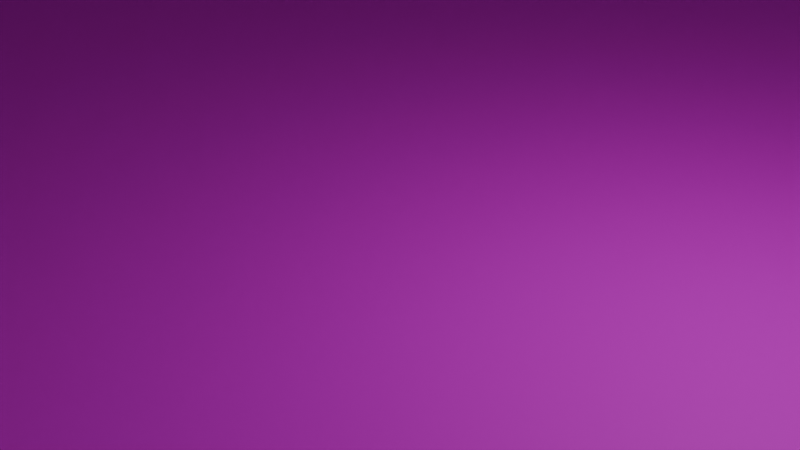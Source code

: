 # Source: Room.blend  (saved by Blender 4.0.36; exported with 4.5.12 LTS)
import bpy
from mathutils import Matrix  # noqa: F401  (used for matrix-valued properties, if any)

bpy.ops.wm.read_factory_settings(use_empty=True)
scene = bpy.context.scene
scene.name = 'Scene'

# ---- collections
col_collection = bpy.data.collections.new('Collection'); scene.collection.children.link(col_collection)

# ---- images (referenced by path relative to the original .blend; pixels are not part of the script)
import os
ASSET_DIR = os.environ.get("B2B_ASSET_DIR", "")  # directory of the original .blend (textures are referenced by path, not embedded)
HERE = os.path.dirname(os.path.abspath(__file__))  # packed textures are extracted next to this script under _unpacked/

def load_image(name, relpath, width, height, colorspace="sRGB"):
    """Load a texture the original file referenced (path relative to the .blend, or extracted next to this script)."""
    p = next((c for c in (os.path.join(HERE, relpath), os.path.join(ASSET_DIR, relpath)) if relpath and os.path.exists(c)), "")
    if p:
        img = bpy.data.images.load(p, check_existing=True)
        img.name = name
    else:  # same state as the original file: an image datablock whose file is absent (Cycles renders it pink)
        img = bpy.data.images.new(name, width, height)
        img.source = "FILE"
        img.filepath = "//" + (relpath or name)
    img.colorspace_settings.name = colorspace
    return img
img_map_png = load_image('map.png', 'Material/Roomtex.png', 1024, 1024, 'sRGB')

# ---- materials (node trees are filled in below, after node groups)
mat_roommat = bpy.data.materials.new('RoomMat')
mat_roommat.alpha_threshold = 0.0
mat_roommat.roughness = 0.5
mat_roommat.line_color = (0.0, 0.0, 0.0, 1.0)

# ---- material node trees
mat_roommat.use_nodes = True; mat_roommat.node_tree.nodes.clear()
_N = mat_roommat.node_tree.nodes; _L = mat_roommat.node_tree.links
n0 = _N.new('ShaderNodeOutputMaterial'); n0.name = 'Material Output'; n0.location = (300, 300)
n1 = _N.new('ShaderNodeBsdfPrincipled'); n1.name = 'Principled BSDF'; n1.location = (10, 300)
n1.inputs[3].default_value = 1.45
n2 = _N.new('ShaderNodeTexImage'); n2.name = 'Image Texture'; n2.location = (-280, 280)
n2.image = img_map_png
_L.new(n1.outputs[0], n0.inputs[0])
_L.new(n2.outputs[0], n1.inputs[0])
n0.is_active_output = True

# ---- world
world_world = bpy.data.worlds.new('World'); scene.world = world_world
world_world.use_nodes = True; world_world.node_tree.nodes.clear()
_N = world_world.node_tree.nodes; _L = world_world.node_tree.links
n0 = _N.new('ShaderNodeOutputWorld'); n0.name = 'World Output'; n0.location = (300, 300)
n1 = _N.new('ShaderNodeBackground'); n1.name = 'Background'; n1.location = (10, 300)
n1.inputs[0].default_value = (0.05088, 0.05088, 0.05088, 1.0)
_L.new(n1.outputs[0], n0.inputs[0])
n0.is_active_output = True
world_world.color = (0.05088, 0.05088, 0.05088)
world_world.use_sun_shadow = False
world_world.sun_shadow_jitter_overblur = 0.0

# ---- cameras
cam_camera = bpy.data.cameras.new('Camera')
cam_camera.clip_end = 100.0
cam_camera.ortho_scale = 7.314

# ---- lights
light_light = bpy.data.lights.new('Light', 'POINT')
light_light.transmission_factor = 0.0
light_light.use_soft_falloff = False
light_light.energy = 1000.0
light_light.shadow_soft_size = 0.1
light_light.shadow_maximum_resolution = 0.006
light_light.use_absolute_resolution = True

# ---- meshes
me_cube = bpy.data.meshes.new('Cube')
me_cube.from_pydata([(1.0, 1.0, 1.57), (1.0, 1.0, -0.01008), (1.0, -1.0, 1.57), (1.0, -1.0, -0.01008), (-1.0, 1.0, 1.57), (-1.0, 1.0, -0.01008), (-1.0, -1.0, 1.57), (-1.0, -1.0, -0.01008), (1.0, 1.0, 0.8147), (-1.0, -1.0, 0.8147), (1.0, -1.0, 0.8147), (-1.0, 1.0, 0.8147), (-1.0, 0.2485, -0.01008), (1.0, 0.2485, 1.57), (-1.0, 0.2485, 1.57), (1.0, 0.2485, -0.01008), (1.0, 0.2485, 0.8147), (-1.0, 0.2485, 0.8147), (-1.0, -0.2684, -0.01008), (1.0, -0.2684, 1.57), (-1.0, -0.2684, 0.8147), (-1.0, -0.2684, 1.57), (1.0, -0.2684, -0.01008), (1.0, -0.2684, 0.8147), (-1.0, 0.2752, 1.57), (1.0, 0.2752, -0.01008), (1.0, 0.2752, 0.8147), (-1.0, 0.2752, -0.01008), (1.0, 0.2752, 1.57), (-1.0, 0.2752, 0.8147), (-1.0, -1.0, 0.8447), (1.0, 1.0, 0.8447), (1.0, -1.0, 0.8447), (-1.0, 1.0, 0.8447), (1.0, 0.2485, 0.8447), (-1.0, 0.2485, 0.8447), (-1.0, -0.2684, 0.8447), (1.0, -0.2684, 0.8447), (1.0, 0.2752, 0.8447), (-1.0, 0.2752, 0.8447), (-1.0, -0.2943, -0.01008), (1.0, -0.2943, 1.57), (-1.0, -0.2943, 0.8147), (-1.0, -0.2943, 1.57), (1.0, -0.2943, -0.01008), (1.0, -0.2943, 0.8147), (-1.0, -0.2943, 0.8447), (1.0, -0.2943, 0.8447), (0.9807, -0.2684, 0.8147), (0.9807, 0.2485, 0.8147), (0.9807, 0.2485, -0.01008), (0.9807, -0.2943, -0.01008), (0.9807, -0.2684, -0.01008), (0.9807, -0.2943, 0.8147), (0.9807, 0.2752, -0.01008), (0.9807, 0.2752, 0.8147), (0.9807, 0.2485, 0.8447), (0.9807, -0.2684, 0.8447), (0.9807, 0.2752, 0.8447), (0.9807, -0.2943, 0.8447)], [], [(41, 2, 6, 43), (32, 30, 6, 2), (39, 33, 4, 24), (40, 7, 3, 44), (47, 32, 2, 41), (33, 31, 0, 4), (5, 1, 8, 11), (44, 3, 10, 45), (27, 5, 11, 29), (3, 7, 9, 10), (18, 12, 17, 20), (45, 47, 59, 53), (38, 34, 13, 28), (27, 12, 15, 25), (36, 35, 14, 21), (28, 13, 14, 24), (46, 36, 21, 43), (40, 18, 20, 42), (15, 22, 23, 16), (34, 37, 19, 13), (12, 18, 22, 15), (13, 19, 21, 14), (0, 28, 24, 4), (5, 27, 25, 1), (31, 38, 28, 0), (1, 25, 26, 8), (12, 27, 29, 17), (35, 39, 24, 14), (17, 29, 39, 35), (8, 26, 38, 31), (26, 25, 54, 55), (42, 20, 36, 46), (20, 17, 35, 36), (22, 44, 51, 52), (11, 8, 31, 33), (45, 10, 32, 47), (29, 11, 33, 39), (10, 9, 30, 32), (47, 37, 57, 59), (9, 42, 46, 30), (7, 40, 42, 9), (30, 46, 43, 6), (25, 15, 50, 54), (37, 47, 41, 19), (18, 40, 44, 22), (19, 41, 43, 21), (54, 50, 49, 55), (49, 48, 57, 56), (55, 49, 56, 58), (48, 53, 59, 57), (52, 51, 53, 48), (23, 22, 52, 48), (38, 26, 55, 58), (44, 45, 53, 51), (34, 38, 58, 56), (15, 16, 49, 50), (37, 34, 56, 57), (16, 23, 48, 49)])
_uv = me_cube.uv_layers.new(name='UVMap')
_uv.uv.foreach_set('vector', [0.4, 0.8279, 0.4, 0.7666, 0.5737, 0.7666, 0.5737, 0.8279, 0.8376, 0.7369, 0.8376, 0.9105, 0.7747, 0.9105, 0.7747, 0.7369, 0.88, 0.1156, 0.88, 0.1785, 0.8171, 0.1785, 0.8171, 0.1156, 0.5835, 0.8279, 0.5835, 0.7666, 0.7571, 0.7666, 0.7571, 0.8279, 0.88, 0.3007, 0.88, 0.3619, 0.8171, 0.3619, 0.8171, 0.3007, 0.06781, 0.7846, 0.06781, 0.9583, 0.004869, 0.9583, 0.004869, 0.7846, 0.142, 0.7846, 0.142, 0.9583, 0.07041, 0.9583, 0.07041, 0.7846, 0.9543, 0.3007, 0.9543, 0.3619, 0.8826, 0.3619, 0.8826, 0.3007, 0.9543, 0.1156, 0.9543, 0.1785, 0.8826, 0.1785, 0.8826, 0.1156, 0.9118, 0.7369, 0.9118, 0.9105, 0.8402, 0.9105, 0.8402, 0.7369, 0.9543, 0.06839, 0.9543, 0.1133, 0.8826, 0.1133, 0.8826, 0.06839, 0.376, 0.7857, 0.376, 0.7831, 0.3777, 0.7831, 0.3777, 0.7857, 0.88, 0.2512, 0.88, 0.2535, 0.8171, 0.2535, 0.8171, 0.2512, 0.5835, 0.8774, 0.5835, 0.875, 0.7571, 0.875, 0.7571, 0.8774, 0.88, 0.06839, 0.88, 0.1133, 0.8171, 0.1133, 0.8171, 0.06839, 0.4, 0.8774, 0.4, 0.875, 0.5737, 0.875, 0.5737, 0.8774, 0.88, 0.06615, 0.88, 0.06839, 0.8171, 0.06839, 0.8171, 0.06615, 0.9543, 0.06615, 0.9543, 0.06839, 0.8826, 0.06839, 0.8826, 0.06615, 0.9665, 0.8925, 0.9216, 0.8925, 0.9216, 0.8208, 0.9665, 0.8208, 0.88, 0.2535, 0.88, 0.2984, 0.8171, 0.2984, 0.8171, 0.2535, 0.5835, 0.875, 0.5835, 0.8302, 0.7571, 0.8302, 0.7571, 0.875, 0.4, 0.875, 0.4, 0.8302, 0.5737, 0.8302, 0.5737, 0.875, 0.4, 0.9403, 0.4, 0.8774, 0.5737, 0.8774, 0.5737, 0.9403, 0.5835, 0.9403, 0.5835, 0.8774, 0.7571, 0.8774, 0.7571, 0.9403, 0.88, 0.1883, 0.88, 0.2512, 0.8171, 0.2512, 0.8171, 0.1883, 0.9543, 0.1883, 0.9543, 0.2512, 0.8826, 0.2512, 0.8826, 0.1883, 0.9543, 0.1133, 0.9543, 0.1156, 0.8826, 0.1156, 0.8826, 0.1133, 0.88, 0.1133, 0.88, 0.1156, 0.8171, 0.1156, 0.8171, 0.1133, 0.8826, 0.1133, 0.8826, 0.1156, 0.88, 0.1156, 0.88, 0.1133, 0.8826, 0.1883, 0.8826, 0.2512, 0.88, 0.2512, 0.88, 0.1883, 0.3891, 0.7857, 0.3891, 0.8573, 0.3874, 0.8573, 0.3874, 0.7857, 0.8826, 0.06615, 0.8826, 0.06839, 0.88, 0.06839, 0.88, 0.06615, 0.8826, 0.06839, 0.8826, 0.1133, 0.88, 0.1133, 0.88, 0.06839, 0.6773, 0.7376, 0.6773, 0.7353, 0.679, 0.7353, 0.679, 0.7376, 0.07041, 0.7846, 0.07041, 0.9583, 0.06781, 0.9583, 0.06781, 0.7846, 0.8826, 0.3007, 0.8826, 0.3619, 0.88, 0.3619, 0.88, 0.3007, 0.8826, 0.1156, 0.8826, 0.1785, 0.88, 0.1785, 0.88, 0.1156, 0.8402, 0.7369, 0.8402, 0.9105, 0.8376, 0.9105, 0.8376, 0.7369, 0.8188, 0.3717, 0.8188, 0.3739, 0.8171, 0.3739, 0.8171, 0.3717, 0.8826, 0.004869, 0.8826, 0.06615, 0.88, 0.06615, 0.88, 0.004869, 0.9543, 0.004869, 0.9543, 0.06615, 0.8826, 0.06615, 0.8826, 0.004869, 0.88, 0.004869, 0.88, 0.06615, 0.8171, 0.06615, 0.8171, 0.004869, 0.6659, 0.7377, 0.6659, 0.7353, 0.6676, 0.7353, 0.6676, 0.7377, 0.88, 0.2984, 0.88, 0.3007, 0.8171, 0.3007, 0.8171, 0.2984, 0.5835, 0.8302, 0.5835, 0.8279, 0.7571, 0.8279, 0.7571, 0.8302, 0.4, 0.8302, 0.4, 0.8279, 0.5737, 0.8279, 0.5737, 0.8302, 0.971, 0.8111, 0.9687, 0.8111, 0.9687, 0.7395, 0.971, 0.7395, 0.9687, 0.7395, 0.9238, 0.7395, 0.9238, 0.7369, 0.9687, 0.7369, 0.971, 0.7395, 0.9687, 0.7395, 0.9687, 0.7369, 0.971, 0.7369, 0.9238, 0.7395, 0.9216, 0.7395, 0.9216, 0.7369, 0.9238, 0.7369, 0.9238, 0.8111, 0.9216, 0.8111, 0.9216, 0.7395, 0.9238, 0.7395, 0.9259, 0.6554, 0.9259, 0.727, 0.9242, 0.727, 0.9242, 0.6554, 0.3891, 0.7831, 0.3891, 0.7857, 0.3874, 0.7857, 0.3874, 0.7831, 0.376, 0.8573, 0.376, 0.7857, 0.3777, 0.7857, 0.3777, 0.8573, 0.8188, 0.4188, 0.8188, 0.4211, 0.8171, 0.4211, 0.8171, 0.4188, 0.9356, 0.727, 0.9356, 0.6554, 0.9373, 0.6554, 0.9373, 0.727, 0.8188, 0.3739, 0.8188, 0.4188, 0.8171, 0.4188, 0.8171, 0.3739, 0.8285, 0.4166, 0.8285, 0.3717, 0.8302, 0.3717, 0.8302, 0.4166])
me_cube.materials.append(mat_roommat)
me_cube.use_mirror_vertex_groups = False
me_cube.update()
me_cube_001 = bpy.data.meshes.new('Cube.001')
me_cube_001.from_pydata([(-0.1719, 0.09591, 1.218), (-0.0892, 0.184, 1.218), (-0.1115, 0.114, 1.262), (-0.08786, -0.1854, 1.219), (-0.1733, -0.09449, 1.219), (-0.1115, -0.114, 1.262), (0.08495, 0.1885, 1.219), (0.1762, 0.09139, 1.219), (0.1115, 0.114, 1.262), (0.1785, -0.08896, 1.22), (0.08268, -0.191, 1.22), (0.1115, -0.114, 1.262), (-0.06258, 0.1291, 1.181), (-0.1206, 0.06729, 1.181), (-0.1216, -0.0663, 1.181), (-0.06165, -0.1301, 1.181), (0.1236, 0.06412, 1.181), (0.05961, 0.1323, 1.181), (0.05801, -0.134, 1.18), (0.1252, -0.06242, 1.18), (8.933e-11, 0.2177, 1.223), (5.517e-10, 0.1528, 1.178), (8.933e-11, -0.2177, 1.223), (5.517e-10, -0.1528, 1.178), (8.933e-11, -0.1212, 1.262), (8.933e-11, 0.1212, 1.262), (-0.2091, -7.348e-09, 1.223), (-0.1467, 5.274e-09, 1.178), (0.2091, 7.429e-09, 1.223), (0.1467, -5.094e-09, 1.178), (-0.1216, 4.07e-11, 1.262), (0.1216, 4.07e-11, 1.262), (8.933e-11, 4.758e-10, 1.306), (-0.1631, 0.09121, 1.219), (-0.08439, 0.1753, 1.218), (-0.1078, 0.1105, 1.253), (-0.0831, -0.1767, 1.219), (-0.1644, -0.08983, 1.219), (-0.1078, -0.1105, 1.253), (0.0803, 0.1797, 1.219), (0.1673, 0.08682, 1.219), (0.1078, 0.1105, 1.253), (0.1695, -0.08447, 1.22), (0.07811, -0.1821, 1.22), (0.1078, -0.1105, 1.253), (-0.05957, 0.1247, 1.19), (-0.116, 0.06439, 1.19), (-0.1169, -0.06339, 1.189), (-0.05862, -0.1256, 1.19), (0.1188, 0.0612, 1.189), (0.05658, 0.1277, 1.189), (0.05498, -0.1294, 1.189), (0.1204, -0.0595, 1.189), (0.0001124, 0.2078, 1.222), (7.99e-05, 0.1474, 1.187), (0.0001442, -0.2078, 1.222), (0.000104, -0.1474, 1.187), (4.62e-05, -0.1172, 1.253), (3.762e-05, 0.1172, 1.253), (-0.1991, -2.781e-05, 1.222), (-0.1412, -1.83e-05, 1.187), (0.1991, -5.323e-05, 1.222), (0.1411, -3.704e-05, 1.187), (-0.1174, -1.143e-05, 1.253), (0.1175, -1.988e-05, 1.253), (-1.224e-10, 4.758e-10, 1.296)], [], [(8, 32, 31), (20, 21, 12, 1), (28, 29, 16, 7), (5, 32, 30), (22, 23, 18, 10), (2, 32, 25), (0, 2, 1), (3, 5, 4), (6, 8, 7), (9, 11, 10), (6, 7, 16, 17), (18, 19, 9, 10), (3, 4, 14, 15), (12, 13, 0, 1), (26, 27, 14, 4), (30, 2, 0, 26), (24, 5, 3, 22), (31, 11, 9, 28), (25, 8, 6, 20), (2, 25, 20, 1), (11, 24, 22, 10), (31, 32, 11), (3, 15, 23, 22), (11, 32, 24), (6, 17, 21, 20), (8, 31, 28, 7), (5, 30, 26, 4), (0, 13, 27, 26), (9, 19, 29, 28), (25, 32, 8), (24, 32, 5), (30, 32, 2), (41, 64, 65), (53, 34, 45, 54), (61, 40, 49, 62), (38, 63, 65), (55, 43, 51, 56), (35, 58, 65), (33, 34, 35), (36, 37, 38), (39, 40, 41), (42, 43, 44), (39, 50, 49, 40), (51, 43, 42, 52), (36, 48, 47, 37), (45, 34, 33, 46), (59, 37, 47, 60), (63, 59, 33, 35), (57, 55, 36, 38), (64, 61, 42, 44), (58, 53, 39, 41), (35, 34, 53, 58), (44, 43, 55, 57), (64, 44, 65), (36, 55, 56, 48), (44, 57, 65), (39, 53, 54, 50), (41, 40, 61, 64), (38, 37, 59, 63), (33, 59, 60, 46), (42, 61, 62, 52), (58, 41, 65), (57, 38, 65), (63, 35, 65), (17, 16, 49, 50), (19, 18, 51, 52), (15, 14, 47, 48), (13, 12, 45, 46), (27, 13, 46, 60), (21, 17, 50, 54), (23, 15, 48, 56), (29, 19, 52, 62), (12, 21, 54, 45), (18, 23, 56, 51), (14, 27, 60, 47), (16, 29, 62, 49)])
me_cube_001.polygons.foreach_set('use_smooth', [True] * 76)
_uv = me_cube_001.uv_layers.new(name='UVMap')
_uv.uv.foreach_set('vector', [0.2375, 0.9287, 0.2352, 0.9148, 0.2438, 0.9219, 0.948, 0.7019, 0.9541, 0.7049, 0.953, 0.7106, 0.947, 0.7101, 0.8842, 0.7105, 0.8892, 0.7071, 0.8941, 0.7094, 0.8915, 0.7139, 0.9384, 0.9046, 0.9398, 0.9179, 0.9313, 0.9108, 0.884, 0.6845, 0.889, 0.6888, 0.8866, 0.6936, 0.8808, 0.6913, 0.9254, 0.9183, 0.9398, 0.9179, 0.9317, 0.9256, 0.9217, 0.9139, 0.9254, 0.9183, 0.9216, 0.9243, 0.9427, 0.9022, 0.9384, 0.9046, 0.9324, 0.9024, 0.9317, 0.9354, 0.9387, 0.9321, 0.9427, 0.9352, 0.2532, 0.9196, 0.2489, 0.914, 0.2532, 0.9075, 0.9024, 0.7139, 0.8915, 0.7139, 0.8941, 0.7094, 0.9018, 0.7094, 0.8866, 0.6936, 0.8868, 0.702, 0.881, 0.7034, 0.8808, 0.6913, 0.8911, 0.681, 0.9013, 0.681, 0.901, 0.6863, 0.8938, 0.6863, 0.953, 0.7106, 0.9542, 0.7177, 0.9488, 0.7201, 0.947, 0.7101, 0.9087, 0.6843, 0.9064, 0.6887, 0.901, 0.6863, 0.9013, 0.681, 0.9313, 0.9108, 0.9254, 0.9183, 0.9217, 0.9139, 0.925, 0.9058, 0.2434, 0.9071, 0.2371, 0.9011, 0.2439, 0.898, 0.25, 0.9009, 0.2438, 0.9219, 0.2489, 0.914, 0.2532, 0.9196, 0.2503, 0.9271, 0.9317, 0.9256, 0.9387, 0.9321, 0.9317, 0.9354, 0.9251, 0.9318, 0.9254, 0.9183, 0.9317, 0.9256, 0.9251, 0.9318, 0.9216, 0.9243, 0.2489, 0.914, 0.2434, 0.9071, 0.25, 0.9009, 0.2532, 0.9075, 0.2438, 0.9219, 0.2352, 0.9148, 0.2489, 0.914, 0.8911, 0.681, 0.8938, 0.6863, 0.889, 0.6888, 0.884, 0.6845, 0.2489, 0.914, 0.2352, 0.9148, 0.2434, 0.9071, 0.9526, 0.6968, 0.957, 0.7013, 0.9541, 0.7049, 0.948, 0.7019, 0.2375, 0.9287, 0.2438, 0.9219, 0.2503, 0.9271, 0.2441, 0.9311, 0.9384, 0.9046, 0.9313, 0.9108, 0.925, 0.9058, 0.9324, 0.9024, 0.9488, 0.7201, 0.9542, 0.7177, 0.957, 0.7225, 0.9521, 0.7269, 0.881, 0.7034, 0.8868, 0.702, 0.8892, 0.7071, 0.8842, 0.7105, 0.9317, 0.9256, 0.9398, 0.9179, 0.9387, 0.9321, 0.2434, 0.9071, 0.2352, 0.9148, 0.2371, 0.9011, 0.9313, 0.9108, 0.9398, 0.9179, 0.9254, 0.9183, 0.9523, 0.4002, 0.9455, 0.3941, 0.9513, 0.3864, 0.95, 0.6843, 0.9472, 0.6773, 0.9524, 0.6755, 0.9546, 0.6804, 0.8919, 0.9482, 0.8851, 0.9516, 0.8827, 0.9474, 0.8874, 0.945, 0.9528, 0.3736, 0.9596, 0.3796, 0.9513, 0.3864, 0.8913, 0.9234, 0.8945, 0.9297, 0.8894, 0.9319, 0.887, 0.9275, 0.9652, 0.3869, 0.9591, 0.3939, 0.9513, 0.3864, 0.9684, 0.3827, 0.9684, 0.3926, 0.9652, 0.3869, 0.9599, 0.9302, 0.9524, 0.931, 0.954, 0.9277, 0.9588, 0.403, 0.9483, 0.4028, 0.9523, 0.4002, 0.9687, 0.9087, 0.9681, 0.9199, 0.9647, 0.9135, 0.8746, 0.952, 0.8752, 0.9477, 0.8827, 0.9474, 0.8851, 0.9516, 0.8894, 0.9319, 0.8945, 0.9297, 0.8947, 0.9412, 0.8895, 0.9401, 0.8844, 0.9203, 0.8823, 0.9252, 0.8753, 0.9255, 0.8746, 0.9207, 0.9524, 0.6755, 0.9472, 0.6773, 0.947, 0.6673, 0.9523, 0.6684, 0.9494, 0.6593, 0.9559, 0.6554, 0.9585, 0.66, 0.9542, 0.6627, 0.9596, 0.3796, 0.9653, 0.3749, 0.9684, 0.3827, 0.9652, 0.3869, 0.9597, 0.9209, 0.9651, 0.9263, 0.9599, 0.9302, 0.954, 0.9277, 0.9608, 0.907, 0.9666, 0.9022, 0.9687, 0.9087, 0.9647, 0.9135, 0.9591, 0.3939, 0.965, 0.3997, 0.9588, 0.403, 0.9523, 0.4002, 0.9652, 0.3869, 0.9684, 0.3926, 0.965, 0.3997, 0.9591, 0.3939, 0.9647, 0.9135, 0.9681, 0.9199, 0.9651, 0.9263, 0.9597, 0.9209, 0.9455, 0.3941, 0.9399, 0.3868, 0.9513, 0.3864, 0.8844, 0.9203, 0.8913, 0.9234, 0.887, 0.9275, 0.8823, 0.9252, 0.9647, 0.9135, 0.9597, 0.9209, 0.9524, 0.9139, 0.9558, 0.687, 0.95, 0.6843, 0.9546, 0.6804, 0.9585, 0.6823, 0.9523, 0.4002, 0.9483, 0.4028, 0.9415, 0.3994, 0.9455, 0.3941, 0.9528, 0.3736, 0.9583, 0.3717, 0.9653, 0.3749, 0.9596, 0.3796, 0.947, 0.6673, 0.9494, 0.6593, 0.9542, 0.6627, 0.9523, 0.6684, 0.8947, 0.9412, 0.8919, 0.9482, 0.8874, 0.945, 0.8895, 0.9401, 0.9591, 0.3939, 0.9523, 0.4002, 0.9513, 0.3864, 0.9597, 0.9209, 0.954, 0.9277, 0.9524, 0.9139, 0.9596, 0.3796, 0.9652, 0.3869, 0.9513, 0.3864, 0.9018, 0.7094, 0.8941, 0.7094, 0.894, 0.7088, 0.9014, 0.7089, 0.9562, 0.9609, 0.9528, 0.9534, 0.9537, 0.9532, 0.9569, 0.9606, 0.9548, 0.9438, 0.9594, 0.9407, 0.96, 0.9411, 0.9555, 0.9441, 0.9086, 0.6942, 0.9087, 0.7015, 0.9081, 0.7014, 0.9079, 0.6943, 0.9064, 0.6887, 0.9086, 0.6942, 0.9079, 0.6943, 0.9058, 0.6889, 0.9065, 0.7069, 0.9018, 0.7094, 0.9014, 0.7089, 0.906, 0.7065, 0.9524, 0.9482, 0.9548, 0.9438, 0.9555, 0.9441, 0.9532, 0.9483, 0.9595, 0.9645, 0.9562, 0.9609, 0.9569, 0.9606, 0.96, 0.964, 0.9087, 0.7015, 0.9065, 0.7069, 0.906, 0.7065, 0.9081, 0.7014, 0.9528, 0.9534, 0.9524, 0.9482, 0.9532, 0.9483, 0.9537, 0.9532, 0.901, 0.6863, 0.9064, 0.6887, 0.9058, 0.6889, 0.9007, 0.6867, 0.8941, 0.7094, 0.8892, 0.7071, 0.8892, 0.7066, 0.894, 0.7088])
me_cube_001.materials.append(mat_roommat)
me_cube_001.use_mirror_vertex_groups = False
me_cube_001.update()
me_cube_002 = bpy.data.meshes.new('Cube.002')
me_cube_002.from_pydata([(-0.01052, 0.009284, 1.299), (-0.01052, 0.009284, 1.589), (-0.01052, -0.009284, 1.299), (-0.01052, -0.009284, 1.589), (0.01052, 0.009284, 1.299), (0.01052, 0.009284, 1.589), (0.01052, -0.009284, 1.299), (0.01052, -0.009284, 1.589), (-0.01052, 0.009284, 1.337), (-0.01052, 0.009284, 1.375), (-0.01052, 0.009284, 1.446), (-0.01052, 0.009284, 1.517), (-0.01052, -0.009284, 1.517), (-0.01052, -0.009284, 1.446), (-0.01052, -0.009284, 1.375), (-0.01052, -0.009284, 1.337), (0.01052, -0.009284, 1.517), (0.01052, -0.009284, 1.446), (0.01052, -0.009284, 1.375), (0.01052, -0.009284, 1.337), (0.01052, 0.009284, 1.517), (0.01052, 0.009284, 1.446), (0.01052, 0.009284, 1.375), (0.01052, 0.009284, 1.337)], [], [(11, 12, 3, 1), (12, 16, 7, 3), (5, 1, 3, 7), (20, 11, 1, 5), (16, 20, 5, 7), (6, 4, 23, 19), (19, 23, 22, 18), (18, 22, 21, 17), (17, 21, 20, 16), (4, 0, 8, 23), (23, 8, 9, 22), (22, 9, 10, 21), (21, 10, 11, 20), (2, 6, 19, 15), (15, 19, 18, 14), (14, 18, 17, 13), (13, 17, 16, 12), (0, 2, 15, 8), (8, 15, 14, 9), (9, 14, 13, 10), (10, 13, 12, 11)])
_uv = me_cube_002.uv_layers.new(name='UVMap')
_uv.uv.foreach_set('vector', [0.9656, 0.046, 0.964, 0.046, 0.964, 0.03978, 0.9656, 0.03978, 0.9063, 0.9265, 0.9045, 0.9265, 0.9045, 0.9203, 0.9063, 0.9203, 0.6904, 0.7353, 0.6904, 0.7372, 0.6887, 0.7372, 0.6887, 0.7353, 0.9658, 0.01108, 0.964, 0.01108, 0.964, 0.004869, 0.9658, 0.004869, 0.9656, 0.08091, 0.964, 0.08091, 0.964, 0.07469, 0.9656, 0.07469, 0.9656, 0.09986, 0.964, 0.09986, 0.964, 0.09657, 0.9656, 0.09657, 0.9656, 0.09657, 0.964, 0.09657, 0.964, 0.09328, 0.9656, 0.09328, 0.9656, 0.09328, 0.964, 0.09328, 0.964, 0.08709, 0.9656, 0.08709, 0.9656, 0.08709, 0.964, 0.08709, 0.964, 0.08091, 0.9656, 0.08091, 0.9658, 0.03004, 0.964, 0.03004, 0.964, 0.02675, 0.9658, 0.02675, 0.9658, 0.02675, 0.964, 0.02675, 0.964, 0.02346, 0.9658, 0.02346, 0.9658, 0.02346, 0.964, 0.02346, 0.964, 0.01727, 0.9658, 0.01727, 0.9658, 0.01727, 0.964, 0.01727, 0.964, 0.01108, 0.9658, 0.01108, 0.9063, 0.9455, 0.9045, 0.9455, 0.9045, 0.9422, 0.9063, 0.9422, 0.9063, 0.9422, 0.9045, 0.9422, 0.9045, 0.9389, 0.9063, 0.9389, 0.9063, 0.9389, 0.9045, 0.9389, 0.9045, 0.9327, 0.9063, 0.9327, 0.9063, 0.9327, 0.9045, 0.9327, 0.9045, 0.9265, 0.9063, 0.9265, 0.9656, 0.06495, 0.964, 0.06495, 0.964, 0.06166, 0.9656, 0.06166, 0.9656, 0.06166, 0.964, 0.06166, 0.964, 0.05837, 0.9656, 0.05837, 0.9656, 0.05837, 0.964, 0.05837, 0.964, 0.05218, 0.9656, 0.05218, 0.9656, 0.05218, 0.964, 0.05218, 0.964, 0.046, 0.9656, 0.046])
me_cube_002.materials.append(mat_roommat)
me_cube_002.use_mirror_vertex_groups = False
me_cube_002.update()
me_torus = bpy.data.meshes.new('Torus')
me_torus.from_pydata([(2.79, -4.1e-07, 27.45), (0.2859, 1.622, 27.23), (2.232, -4.1e-07, 27.45), (2.511, -4.1e-07, 27.17), (2.137, 1.793, 27.45), (0.2542, 1.441, 27.42), (1.71, 1.434, 27.45), (1.923, 1.614, 27.17), (0.4844, 2.747, 27.45), (0.3177, 1.802, 27.42), (0.3875, 2.198, 27.45), (0.436, 2.472, 27.17), (-1.395, 2.416, 27.45), (1.261, 1.058, 27.23), (-1.116, 1.933, 27.45), (-1.255, 2.174, 27.17), (-2.621, 0.9541, 27.45), (1.121, 0.9408, 27.42), (-2.097, 0.7633, 27.45), (-2.359, 0.8587, 27.17), (-2.621, -0.9541, 27.45), (1.401, 1.176, 27.42), (-2.097, -0.7633, 27.45), (-2.359, -0.8587, 27.17), (-1.395, -2.416, 27.45), (1.647, -3.305e-07, 27.23), (-1.116, -1.933, 27.45), (-1.255, -2.174, 27.17), (0.4844, -2.747, 27.45), (1.464, -3.305e-07, 27.42), (0.3875, -2.198, 27.45), (0.436, -2.472, 27.17), (2.137, -1.793, 27.45), (1.829, -3.305e-07, 27.42), (1.71, -1.434, 27.45), (1.923, -1.614, 27.17), (-0.9147, 1.584, 27.42), (-0.7318, 1.268, 27.42), (-0.8233, 1.426, 27.23), (-1.719, 0.6257, 27.42), (-1.375, 0.5006, 27.42), (-1.547, 0.5632, 27.23), (-1.719, -0.6257, 27.42), (-1.375, -0.5006, 27.42), (-1.547, -0.5632, 27.23), (-0.9147, -1.584, 27.42), (-0.7318, -1.268, 27.42), (-0.8233, -1.426, 27.23), (0.3177, -1.802, 27.42), (0.2542, -1.441, 27.42), (0.2859, -1.622, 27.23), (1.401, -1.176, 27.42), (1.121, -0.9408, 27.42), (1.261, -1.058, 27.23)], [], [(53, 25, 33, 51), (52, 29, 25, 53), (2, 6, 7, 3), (3, 7, 4, 0), (50, 53, 51, 48), (49, 52, 53, 50), (6, 10, 11, 7), (7, 11, 8, 4), (47, 50, 48, 45), (46, 49, 50, 47), (10, 14, 15, 11), (11, 15, 12, 8), (44, 47, 45, 42), (43, 46, 47, 44), (14, 18, 19, 15), (15, 19, 16, 12), (41, 44, 42, 39), (40, 43, 44, 41), (18, 22, 23, 19), (19, 23, 20, 16), (38, 41, 39, 36), (37, 40, 41, 38), (22, 26, 27, 23), (23, 27, 24, 20), (1, 38, 36, 9), (5, 37, 38, 1), (26, 30, 31, 27), (27, 31, 28, 24), (13, 1, 9, 21), (17, 5, 1, 13), (30, 34, 35, 31), (31, 35, 32, 28), (25, 13, 21, 33), (29, 17, 13, 25), (34, 2, 3, 35), (35, 3, 0, 32)])
me_torus.polygons.foreach_set('use_smooth', [True] * 36)
_uv = me_torus.uv_layers.new(name='UVMap')
_uv.uv.foreach_set('vector', [0.5476, 0.7413, 0.6093, 0.6923, 0.6291, 0.7026, 0.5605, 0.7569, 0.7649, 0.4596, 0.7101, 0.5031, 0.6903, 0.4929, 0.7521, 0.444, 0.6839, 0.3441, 0.717, 0.2196, 0.7512, 0.2196, 0.714, 0.3597, 0.3189, 0.3835, 0.3561, 0.2434, 0.3903, 0.2434, 0.349, 0.3991, 0.4676, 0.7243, 0.5379, 0.7413, 0.529, 0.7569, 0.451, 0.738, 0.3275, 0.7426, 0.3899, 0.7577, 0.3811, 0.7733, 0.3109, 0.7563, 0.717, 0.2196, 0.6839, 0.095, 0.714, 0.07943, 0.7512, 0.2196, 0.3561, 0.2434, 0.3189, 0.1033, 0.349, 0.08772, 0.3903, 0.2434, 0.4218, 0.6493, 0.4676, 0.7243, 0.451, 0.738, 0.4, 0.6548, 0.2868, 0.676, 0.3275, 0.7426, 0.3109, 0.7563, 0.265, 0.6814, 0.6839, 0.095, 0.6002, 0.02872, 0.6199, 0.004869, 0.714, 0.07943, 0.3189, 0.1033, 0.2247, 0.02872, 0.2444, 0.004869, 0.349, 0.08772, 0.4218, 0.5515, 0.4218, 0.6493, 0.4, 0.6548, 0.4, 0.5461, 0.2868, 0.589, 0.2868, 0.676, 0.265, 0.6814, 0.265, 0.5836, 0.5905, 0.02872, 0.4953, 0.05174, 0.4699, 0.03076, 0.577, 0.004869, 0.215, 0.02872, 0.1079, 0.05462, 0.08252, 0.03364, 0.2015, 0.004869, 0.4676, 0.4766, 0.4218, 0.5515, 0.4, 0.5461, 0.451, 0.4629, 0.3275, 0.5224, 0.2868, 0.589, 0.265, 0.5836, 0.3109, 0.5087, 0.4953, 0.05174, 0.4332, 0.1533, 0.4, 0.145, 0.4699, 0.03076, 0.1079, 0.05462, 0.03804, 0.1689, 0.004869, 0.1606, 0.08252, 0.03364, 0.5379, 0.4596, 0.4676, 0.4766, 0.451, 0.4629, 0.529, 0.444, 0.3899, 0.5073, 0.3275, 0.5224, 0.3109, 0.5087, 0.3811, 0.4917, 0.4332, 0.1533, 0.4332, 0.2858, 0.4, 0.2941, 0.4, 0.145, 0.03804, 0.1689, 0.03804, 0.318, 0.004869, 0.3263, 0.004869, 0.1606, 0.6093, 0.5085, 0.5476, 0.4596, 0.5605, 0.444, 0.6291, 0.4983, 0.7101, 0.6665, 0.7649, 0.71, 0.7521, 0.7256, 0.6903, 0.6767, 0.4332, 0.2858, 0.4953, 0.3874, 0.4699, 0.4084, 0.4, 0.2941, 0.03804, 0.318, 0.1079, 0.4322, 0.08252, 0.4532, 0.004869, 0.3263, 0.6337, 0.6004, 0.6093, 0.5085, 0.6291, 0.4983, 0.6562, 0.6004, 0.6884, 0.5848, 0.7101, 0.6665, 0.6903, 0.6767, 0.6659, 0.5848, 0.4953, 0.3874, 0.5905, 0.4104, 0.577, 0.4343, 0.4699, 0.4084, 0.1079, 0.4322, 0.215, 0.4581, 0.2015, 0.482, 0.08252, 0.4532, 0.6093, 0.6923, 0.6337, 0.6004, 0.6562, 0.6004, 0.6291, 0.7026, 0.7101, 0.5031, 0.6884, 0.5848, 0.6659, 0.5848, 0.6903, 0.4929, 0.6002, 0.4104, 0.6839, 0.3441, 0.714, 0.3597, 0.6199, 0.4343, 0.2247, 0.4581, 0.3189, 0.3835, 0.349, 0.3991, 0.2444, 0.482])
me_torus.materials.append(mat_roommat)
me_torus.update()
me_cube_003 = bpy.data.meshes.new('Cube.003')
me_cube_003.from_pydata([(0.9857, 0.2485, -0.01008), (0.9857, 0.2485, 0.8147), (0.9857, -0.2684, -0.01008), (0.9857, -0.2684, 0.8147)], [], [(0, 2, 3, 1)])
_uv = me_cube_003.uv_layers.new(name='UVMap')
_uv.uv.foreach_set('vector', [0.9691, 0.6457, 0.9242, 0.6457, 0.9242, 0.5741, 0.9691, 0.5741])
me_cube_003.materials.append(mat_roommat)
me_cube_003.use_mirror_vertex_groups = False
me_cube_003.update()
me_cube_004 = bpy.data.meshes.new('Cube.004')
me_cube_004.from_pydata([(27.42, -6.276, 6.878), (27.42, -6.276, 10.14), (27.42, -4.891, 6.878), (27.42, -4.891, 10.14), (27.96, -6.276, 6.878), (27.96, -6.276, 10.14), (27.96, -4.891, 6.878), (27.96, -4.891, 10.14), (26.09, -6.008, 7.73), (26.09, -6.008, 8.693), (26.09, -5.159, 7.73), (26.09, -5.159, 8.693), (27.21, -6.008, 7.73), (27.21, -6.008, 8.693), (27.21, -5.159, 7.73), (27.21, -5.159, 8.693), (26.09, -6.206, 8.212), (26.09, -4.961, 8.212), (27.21, -4.961, 8.212), (27.21, -6.206, 8.212), (26.09, -5.584, 7.603), (26.09, -5.584, 8.82), (27.21, -5.584, 7.603), (27.21, -5.584, 8.82), (27.21, -5.584, 8.212), (26.09, -5.584, 8.212), (26.84, -5.81, 9.057), (26.84, -5.81, 9.521), (26.84, -5.347, 9.057), (26.84, -5.347, 9.521), (27.3, -5.81, 9.057), (27.3, -5.81, 9.521), (27.3, -5.347, 9.057), (27.3, -5.347, 9.521)], [], [(0, 1, 3, 2), (2, 3, 7, 6), (6, 7, 5, 4), (4, 5, 1, 0), (2, 6, 4, 0), (7, 3, 1, 5), (25, 21, 11, 17), (17, 11, 15, 18), (24, 23, 13, 19), (19, 13, 9, 16), (20, 22, 12, 8), (23, 21, 9, 13), (12, 19, 16, 8), (22, 24, 19, 12), (10, 17, 18, 14), (20, 25, 17, 10), (8, 16, 25, 20), (14, 18, 24, 22), (15, 11, 21, 23), (10, 14, 22, 20), (18, 15, 23, 24), (16, 9, 21, 25), (26, 27, 29, 28), (28, 29, 33, 32), (32, 33, 31, 30), (30, 31, 27, 26), (28, 32, 30, 26), (33, 29, 27, 31)])
_uv = me_cube_004.uv_layers.new(name='UVMap')
_uv.uv.foreach_set('vector', [0.004869, 0.7748, 0.004869, 0.4917, 0.1252, 0.4917, 0.1252, 0.7748, 0.7747, 0.7271, 0.7747, 0.444, 0.8211, 0.444, 0.8211, 0.7271, 0.1349, 0.7748, 0.1349, 0.4917, 0.2553, 0.4917, 0.2553, 0.7748, 0.761, 0.288, 0.761, 0.004869, 0.8074, 0.004869, 0.8074, 0.288, 0.8074, 0.4181, 0.761, 0.4181, 0.761, 0.2978, 0.8074, 0.2978, 0.8772, 0.5643, 0.8308, 0.5643, 0.8308, 0.444, 0.8772, 0.444, 0.3156, 0.8349, 0.265, 0.8198, 0.2861, 0.7876, 0.3311, 0.7831, 0.9288, 0.5412, 0.8869, 0.5412, 0.8869, 0.444, 0.9288, 0.444, 0.2024, 0.8364, 0.253, 0.8213, 0.253, 0.8598, 0.2178, 0.8882, 0.8726, 0.6712, 0.8308, 0.6712, 0.8308, 0.5741, 0.8726, 0.5741, 0.3019, 0.8964, 0.3019, 0.9936, 0.265, 0.9936, 0.265, 0.8964, 0.1886, 0.898, 0.1886, 0.9951, 0.1518, 0.9951, 0.1518, 0.898, 0.9145, 0.6712, 0.8726, 0.6712, 0.8726, 0.5741, 0.9145, 0.5741, 0.1518, 0.8515, 0.2024, 0.8364, 0.2178, 0.8882, 0.1728, 0.8837, 0.9706, 0.5412, 0.9288, 0.5412, 0.9288, 0.444, 0.9706, 0.444, 0.3663, 0.85, 0.3156, 0.8349, 0.3311, 0.7831, 0.3663, 0.8115, 0.3452, 0.8821, 0.3002, 0.8867, 0.3156, 0.8349, 0.3663, 0.85, 0.1518, 0.813, 0.187, 0.7846, 0.2024, 0.8364, 0.1518, 0.8515, 0.2255, 0.898, 0.2255, 0.9951, 0.1886, 0.9951, 0.1886, 0.898, 0.3387, 0.8964, 0.3387, 0.9936, 0.3019, 0.9936, 0.3019, 0.8964, 0.187, 0.7846, 0.232, 0.7891, 0.253, 0.8213, 0.2024, 0.8364, 0.3002, 0.8867, 0.265, 0.8582, 0.265, 0.8198, 0.3156, 0.8349, 0.871, 0.7212, 0.8308, 0.7212, 0.8308, 0.681, 0.871, 0.681, 0.7747, 0.9605, 0.7747, 0.9203, 0.8149, 0.9203, 0.8149, 0.9605, 0.8802, 0.4119, 0.8399, 0.4119, 0.8399, 0.3717, 0.8802, 0.3717, 0.8247, 0.9605, 0.8247, 0.9203, 0.8649, 0.9203, 0.8649, 0.9605, 0.9301, 0.4119, 0.8899, 0.4119, 0.8899, 0.3717, 0.9301, 0.3717, 0.3887, 0.9367, 0.3485, 0.9367, 0.3485, 0.8964, 0.3887, 0.8964])
me_cube_004.materials.append(mat_roommat)
me_cube_004.update()

# ---- objects
ob_cube = bpy.data.objects.new('Cube', me_cube)
ob_light = bpy.data.objects.new('Light', light_light)
ob_camera = bpy.data.objects.new('Camera', cam_camera)
ob_cube_001 = bpy.data.objects.new('Cube.001', me_cube_001)
ob_cube_002 = bpy.data.objects.new('Cube.002', me_cube_002)
ob_torus = bpy.data.objects.new('Torus', me_torus)
ob_cube_003 = bpy.data.objects.new('Cube.003', me_cube_003)
ob_cube_004 = bpy.data.objects.new('Cube.004', me_cube_004)

# ---- transforms, parenting, visibility, modifiers, constraints
ob_cube.location = (2.331, 1.152, -0.4673)
ob_cube.rotation_euler = (0.0, -0.0, -1.571)
ob_cube.scale = (28.54, 28.54, 28.54)
ob_cube.lock_rotations_4d = False
ob_cube.empty_display_type = 'ARROWS'
ob_cube.lineart.crease_threshold = 0.0
ob_light.location = (3.596, -3.977, 6.961)
ob_light.rotation_euler = (0.6503, 0.05522, 0.2956)
ob_light.scale = (1.258, 1.258, 1.258)
ob_light.lock_rotations_4d = False
ob_light.empty_display_type = 'ARROWS'
ob_light.color = (0.0, 0.0, 0.0, 0.0)
ob_light.lineart.crease_threshold = 0.0
ob_camera.location = (-6.383, -8.107, 5.771)
ob_camera.rotation_euler = (1.109, -0.0, -0.7559)
ob_camera.scale = (1.258, 1.258, 1.258)
ob_camera.lock_rotations_4d = False
ob_camera.empty_display_type = 'ARROWS'
ob_camera.color = (0.0, 0.0, 0.0, 0.0)
ob_camera.display_type = 'WIRE'
ob_camera.lineart.crease_threshold = 0.0
ob_cube_001.location = (2.331, 1.152, -0.4673)
ob_cube_001.rotation_euler = (0.0, -0.0, -1.571)
ob_cube_001.scale = (28.54, 28.54, 28.54)
ob_cube_001.lock_rotations_4d = False
ob_cube_001.empty_display_type = 'ARROWS'
ob_cube_001.lineart.crease_threshold = 0.0
ob_cube_002.location = (2.331, 1.152, -0.4673)
ob_cube_002.rotation_euler = (0.0, -0.0, -1.571)
ob_cube_002.scale = (28.54, 28.54, 28.54)
ob_cube_002.lock_rotations_4d = False
ob_cube_002.empty_display_type = 'ARROWS'
ob_cube_002.lineart.crease_threshold = 0.0
ob_torus.location = (2.331, 1.152, -0.4673)
ob_torus.rotation_euler = (0.0, -0.0, -1.571)
ob_torus.scale = (1.258, 1.258, 1.258)
ob_cube_003.location = (2.331, 1.152, -0.4673)
ob_cube_003.rotation_euler = (0.0, -0.0, -1.571)
ob_cube_003.scale = (28.54, 28.54, 28.54)
ob_cube_003.lock_rotations_4d = False
ob_cube_003.empty_display_type = 'ARROWS'
ob_cube_003.lineart.crease_threshold = 0.0
ob_cube_004.location = (2.076, 0.6597, 0.0)
ob_cube_004.rotation_euler = (0.0, -0.0, -1.571)

# ---- collection membership
col_collection.objects.link(ob_cube)
col_collection.objects.link(ob_light)
col_collection.objects.link(ob_camera)
col_collection.objects.link(ob_cube_001)
col_collection.objects.link(ob_cube_002)
col_collection.objects.link(ob_torus)
col_collection.objects.link(ob_cube_003)
col_collection.objects.link(ob_cube_004)

# ---- scene / render settings (as saved in the file)
scene.camera = ob_camera
scene.frame_start = 1; scene.frame_end = 250; scene.frame_set(1)
scene.render.engine = 'CYCLES'
scene.cycles.sampling_pattern = 'TABULATED_SOBOL'
scene.cycles.bake_type = 'AO'
bpy.context.view_layer.update()
